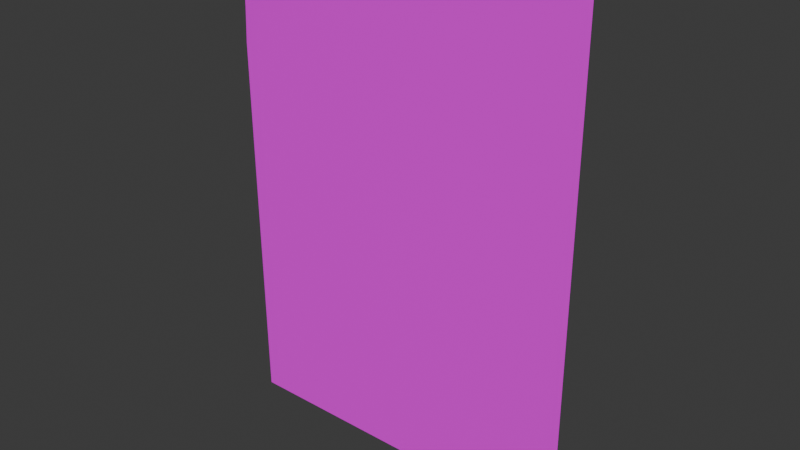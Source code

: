 # Source: obituary.blend  (saved by Blender 4.5.87; exported with 4.5.12 LTS)
import bpy
from mathutils import Matrix  # noqa: F401  (used for matrix-valued properties, if any)

bpy.ops.wm.read_factory_settings(use_empty=True)
scene = bpy.context.scene
scene.name = 'Scene'

# ---- collections
col_collection = bpy.data.collections.new('Collection'); scene.collection.children.link(col_collection)

# ---- images (referenced by path relative to the original .blend; pixels are not part of the script)
import os
ASSET_DIR = os.environ.get("B2B_ASSET_DIR", "")  # directory of the original .blend (textures are referenced by path, not embedded)
HERE = os.path.dirname(os.path.abspath(__file__))  # packed textures are extracted next to this script under _unpacked/

def load_image(name, relpath, width, height, colorspace="sRGB"):
    """Load a texture the original file referenced (path relative to the .blend, or extracted next to this script)."""
    p = next((c for c in (os.path.join(HERE, relpath), os.path.join(ASSET_DIR, relpath)) if relpath and os.path.exists(c)), "")
    if p:
        img = bpy.data.images.load(p, check_existing=True)
        img.name = name
    else:  # same state as the original file: an image datablock whose file is absent (Cycles renders it pink)
        img = bpy.data.images.new(name, width, height)
        img.source = "FILE"
        img.filepath = "//" + (relpath or name)
    img.colorspace_settings.name = colorspace
    return img
img_gone_too_soon_1_png = load_image('Gone Too Soon-1.png', 'Gone Too Soon-1.png', 1024, 1024, 'sRGB')

# ---- materials (node trees are filled in below, after node groups)
mat_material = bpy.data.materials.new('Material')
mat_material.alpha_threshold = 0.0
mat_material.roughness = 0.5
mat_material.line_color = (0.0, 0.0, 0.0, 1.0)

# ---- material node trees
mat_material.use_nodes = True; mat_material.node_tree.nodes.clear()
_N = mat_material.node_tree.nodes; _L = mat_material.node_tree.links
n0 = _N.new('ShaderNodeOutputMaterial'); n0.name = 'Material Output'; n0.location = (200, 100)
n1 = _N.new('ShaderNodeBsdfPrincipled'); n1.name = 'Principled BSDF'; n1.location = (-200, 100)
n1.inputs[3].default_value = 1.45
n2 = _N.new('ShaderNodeTexImage'); n2.name = 'Image Texture'; n2.location = (-490, 80)
n2.image = img_gone_too_soon_1_png
_L.new(n1.outputs[0], n0.inputs[0])
_L.new(n2.outputs[0], n1.inputs[0])
n0.is_active_output = True

# ---- world
world_world = bpy.data.worlds.new('World'); scene.world = world_world
world_world.use_nodes = True; world_world.node_tree.nodes.clear()
_N = world_world.node_tree.nodes; _L = world_world.node_tree.links
n0 = _N.new('ShaderNodeOutputWorld'); n0.name = 'World Output'; n0.location = (200, 100)
n1 = _N.new('ShaderNodeBackground'); n1.name = 'Background'; n1.location = (-200, 100)
n1.inputs[0].default_value = (0.05088, 0.05088, 0.05088, 1.0)
_L.new(n1.outputs[0], n0.inputs[0])
n0.is_active_output = True
world_world.color = (0.05088, 0.05088, 0.05088)
world_world.sun_shadow_jitter_overblur = 0.0

# ---- meshes
me_plane = bpy.data.meshes.new('Plane')
me_plane.from_pydata([(-0.1436, 0.009196, 0.4702), (0.1892, 0.0, 0.5217), (-0.1892, 0.0, 0.0), (0.1892, 0.0, 0.0), (-0.03501, -0.0008893, 0.5217), (-0.06014, -0.0003123, 0.5211), (-0.08387, -0.0001668, 0.5203), (-0.1145, 0.0002265, 0.5192), (-0.1311, 0.01179, 0.5024), (-0.1946, 0.0008054, 0.4015), (-0.1731, 0.009645, 0.4708), (-0.1939, 0.001704, 0.4669), (-0.1942, 0.001934, 0.4386), (-0.1944, 0.001479, 0.4222), (0.0, 0.0, 0.0), (-0.1519, 0.0002363, 0.4905), (-0.1185, -7.713e-05, 0.4637), (-0.1535, 0.01295, 0.4863), (-0.1603, 0.0005341, 0.4924), (-0.1409, -1.441e-05, 0.4801), (-0.1252, 0.007116, 0.515), (-0.184, 0.006115, 0.4727), (-0.1593, 0.007776, 0.4934)], [], [(4, 16, 19, 5), (5, 19, 15, 6), (6, 15, 18, 7), (0, 8, 17), (3, 14, 16, 4, 1), (16, 14, 2, 9), (0, 17, 10), (19, 16, 9, 13), (15, 19, 13, 12), (18, 15, 12, 11), (18, 22, 20, 7), (17, 22, 21, 10), (20, 22, 17, 8), (21, 22, 18, 11)])
me_plane.polygons.foreach_set('use_smooth', [True] * 14)
_uv = me_plane.uv_layers.new(name='UVMap')
_uv.uv.foreach_set('vector', [0.5833, 0.9895, 0.7816, 0.8783, 0.8217, 0.9028, 0.6481, 0.9884, 0.6481, 0.9884, 0.8217, 0.9028, 0.8378, 0.9205, 0.7063, 0.986, 0.7063, 0.986, 0.8378, 0.9205, 0.8508, 0.9235, 0.7585, 0.9831, 0.8311, 0.8761, 0.8028, 0.9349, 0.8462, 0.9069, 0.005109, 0.03766, 0.493, 0.03766, 0.7816, 0.8783, 0.5833, 0.9895, 0.005109, 0.9895, 0.7816, 0.8783, 0.493, 0.03766, 0.9809, 0.03766, 0.9949, 0.7702, 0.8311, 0.8761, 0.8462, 0.9069, 0.888, 0.876, 0.8217, 0.9028, 0.7816, 0.8783, 0.9949, 0.7702, 0.9936, 0.8081, 0.8378, 0.9205, 0.8217, 0.9028, 0.9936, 0.8081, 0.9891, 0.8376, 0.8508, 0.9235, 0.8378, 0.9205, 0.9891, 0.8376, 0.9495, 0.8671, 0.8508, 0.9235, 0.8485, 0.9152, 0.7806, 0.959, 0.7585, 0.9831, 0.8462, 0.9069, 0.8485, 0.9152, 0.9188, 0.8716, 0.888, 0.876, 0.7806, 0.959, 0.8485, 0.9152, 0.8462, 0.9069, 0.8028, 0.9349, 0.9188, 0.8716, 0.8485, 0.9152, 0.8508, 0.9235, 0.9495, 0.8671])
me_plane.materials.append(mat_material)
me_plane.update()

# ---- objects
ob_plane = bpy.data.objects.new('Plane', me_plane)

# ---- transforms, parenting, visibility, modifiers, constraints
ob_plane.location = (0.0, 0.0, 0.0)

# ---- collection membership
col_collection.objects.link(ob_plane)

# ---- scene / render settings (as saved in the file)
scene.frame_start = 1; scene.frame_end = 250; scene.frame_set(1)
scene.render.engine = 'BLENDER_EEVEE_NEXT'
bpy.context.view_layer.update()

# ---- added for rendering (the .blend has no active camera and no usable light): camera, sun
cam_auto = bpy.data.cameras.new('AutoCamera')
cam_auto.lens = 50.0
cam_auto.sensor_width = 36.0
cam_auto.clip_end = 1000.0
ob_auto_camera = bpy.data.objects.new('AutoCamera', cam_auto)
scene.collection.objects.link(ob_auto_camera)
ob_auto_camera.location = (0.596648, -0.713201, 0.740319)
ob_auto_camera.rotation_euler = (1.09748, -7.21219e-08, 0.694738)
scene.camera = ob_auto_camera
light_auto_sun = bpy.data.lights.new('AutoSun', 'SUN')
light_auto_sun.energy = 3.0
light_auto_sun.angle = 0.0523599
ob_auto_sun = bpy.data.objects.new('AutoSun', light_auto_sun)
scene.collection.objects.link(ob_auto_sun)
ob_auto_sun.rotation_euler = (0.872665, 0.174533, 0.523599)
bpy.context.view_layer.update()
